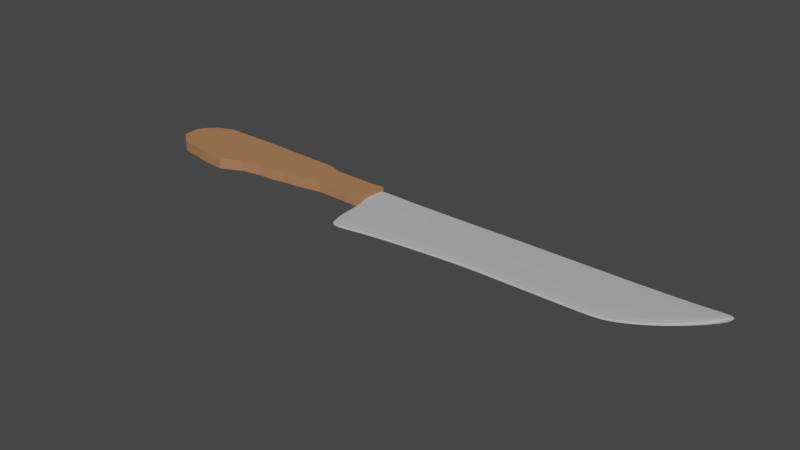 # Source: Buding.blend  (saved by Blender 2.93.20; exported with 4.5.12 LTS)
import bpy
from mathutils import Matrix  # noqa: F401  (used for matrix-valued properties, if any)

bpy.ops.wm.read_factory_settings(use_empty=True)
scene = bpy.context.scene
scene.name = 'Scene'

# ---- collections
col_collection = bpy.data.collections.new('Collection'); scene.collection.children.link(col_collection)
col_collection_2 = bpy.data.collections.new('Collection 2'); scene.collection.children.link(col_collection_2)

# ---- materials (node trees are filled in below, after node groups)
mat_material_001 = bpy.data.materials.new('Material.001')
mat_material_001.use_transparent_shadow = False
mat_material_002 = bpy.data.materials.new('Material.002')
mat_material_002.use_transparent_shadow = False

# ---- material node trees
mat_material_001.use_nodes = True; mat_material_001.node_tree.nodes.clear()
_N = mat_material_001.node_tree.nodes; _L = mat_material_001.node_tree.links
n0 = _N.new('ShaderNodeBsdfPrincipled'); n0.name = 'Principled BSDF'; n0.location = (10, 300)
n0.distribution = 'GGX'
n0.subsurface_method = 'BURLEY'
n0.inputs[0].default_value = (0.9829, 0.9871, 1.0, 0.0)
n0.inputs[1].default_value = 0.8512
n0.inputs[2].default_value = 0.8636
n0.inputs[3].default_value = 1.45
n0.inputs[13].default_value = 0.5702
n0.inputs[14].default_value = (0.9991, 0.9993, 1.0, 0.9459)
n0.inputs[27].default_value = (0.0, 0.0, 0.0, 1.0)
n0.inputs[28].default_value = 1.0
n1 = _N.new('ShaderNodeOutputMaterial'); n1.name = 'Material Output'; n1.location = (300, 300)
_L.new(n0.outputs[0], n1.inputs[0])
n1.is_active_output = True
mat_material_002.use_nodes = True; mat_material_002.node_tree.nodes.clear()
_N = mat_material_002.node_tree.nodes; _L = mat_material_002.node_tree.links
n0 = _N.new('ShaderNodeBsdfPrincipled'); n0.name = 'Principled BSDF'; n0.location = (10, 300)
n0.distribution = 'GGX'
n0.subsurface_method = 'BURLEY'
n0.inputs[0].default_value = (0.4189, 0.1954, 0.09207, 1.0)
n0.inputs[3].default_value = 1.45
n0.inputs[13].default_value = 0.07851
n0.inputs[27].default_value = (0.0, 0.0, 0.0, 1.0)
n0.inputs[28].default_value = 1.0
n1 = _N.new('ShaderNodeOutputMaterial'); n1.name = 'Material Output'; n1.location = (300, 300)
_L.new(n0.outputs[0], n1.inputs[0])
n1.is_active_output = True

# ---- world
world_world = bpy.data.worlds.new('World'); scene.world = world_world
world_world.use_nodes = True; world_world.node_tree.nodes.clear()
_N = world_world.node_tree.nodes; _L = world_world.node_tree.links
n0 = _N.new('ShaderNodeOutputWorld'); n0.name = 'World Output'; n0.location = (300, 300)
n1 = _N.new('ShaderNodeBackground'); n1.name = 'Background'; n1.location = (10, 300)
n1.inputs[0].default_value = (0.05088, 0.05088, 0.05088, 1.0)
_L.new(n1.outputs[0], n0.inputs[0])
n0.is_active_output = True
world_world.color = (0.05088, 0.05088, 0.05088)
world_world.use_sun_shadow = False
world_world.sun_shadow_jitter_overblur = 0.0

# ---- meshes
me_cube_001 = bpy.data.meshes.new('Cube.001')
me_cube_001.from_pydata([(-0.4041, 0.767, -0.2569), (-0.5639, 0.8602, -0.2569), (-0.7238, 0.8602, -0.2569), (-0.8836, 0.8602, -0.2569), (-1.043, 0.8602, -0.2569), (-1.203, 0.8602, -0.2569), (-1.363, 0.8602, -0.2569), (-1.523, 0.8602, -0.2569), (-1.683, 0.8602, -0.2569), (-1.683, 0.8602, -0.1396), (-1.523, 0.8602, -0.1396), (-1.363, 0.8602, -0.1396), (-1.203, 0.8602, -0.1396), (-1.043, 0.8602, -0.1396), (-0.8836, 0.8602, -0.1396), (-0.7238, 0.8602, -0.1396), (-0.5639, 0.8602, -0.1396), (-0.4041, 0.767, -0.1396), (-1.683, 1.229, -0.2569), (-1.523, 1.229, -0.2569), (-1.363, 1.229, -0.2569), (-1.203, 1.229, -0.2569), (-1.043, 1.229, -0.2569), (-0.8836, 1.229, -0.2569), (-0.7238, 1.229, -0.2569), (-0.5639, 1.229, -0.2569), (-0.4041, 1.322, -0.243), (-0.4041, 1.322, -0.154), (-0.5639, 1.229, -0.1396), (-0.7238, 1.229, -0.1396), (-0.8836, 1.229, -0.1396), (-1.043, 1.229, -0.1396), (-1.203, 1.229, -0.1396), (-1.363, 1.229, -0.1396), (-1.523, 1.229, -0.1396), (-1.683, 1.229, -0.1396), (-0.4614, -0.1963, -0.2569), (-0.4614, -0.1963, -0.1396), (-0.1106, 1.322, -0.243), (-0.1106, 1.322, -0.154), (2.864, 0.1468, -0.2569), (2.864, 0.1468, -0.1396), (2.864, 1.322, -0.243), (2.864, 1.322, -0.154), (4.962, 0.8789, -0.2569), (4.962, 0.8789, -0.1396), (4.962, 1.322, -0.243), (4.962, 1.322, -0.154), (3.363, 1.322, -0.154), (3.862, 1.322, -0.154), (3.971, 1.322, -0.154), (4.47, 1.322, -0.154), (4.47, 0.4171, -0.1396), (4.073, 0.2044, -0.1396), (3.862, 0.1468, -0.1396), (3.363, 0.1468, -0.1396), (3.363, 1.322, -0.243), (3.862, 1.322, -0.243), (3.971, 1.322, -0.243), (4.47, 1.322, -0.243), (3.363, 0.1468, -0.2569), (3.862, 0.1468, -0.2569), (4.073, 0.2044, -0.2569), (4.47, 0.4171, -0.2569), (-0.0997, -0.007159, -0.1396), (1.687, 0.1468, -0.1396), (2.23, 0.1468, -0.1396), (2.773, 0.1468, -0.1396), (2.773, 0.1468, -0.2569), (2.23, 0.1468, -0.2569), (1.687, 0.1468, -0.2569), (-0.0997, -0.007159, -0.2569), (1.665, 1.322, -0.154), (1.687, 1.322, -0.154), (2.23, 1.322, -0.154), (2.773, 1.322, -0.154), (1.665, 1.322, -0.243), (1.687, 1.322, -0.243), (2.23, 1.322, -0.243), (2.773, 1.322, -0.243), (5.155, 1.182, -0.2569), (5.155, 1.182, -0.1396), (5.244, 1.322, -0.243), (5.244, 1.322, -0.154), (4.47, 0.4171, -0.1396), (4.47, 0.4171, -0.2569)], [(84, 85)], [(17, 16, 28, 27), (16, 15, 29, 28), (15, 14, 30, 29), (14, 13, 31, 30), (13, 12, 32, 31), (12, 11, 33, 32), (11, 10, 34, 33), (10, 9, 35, 34), (8, 7, 19, 18), (7, 6, 20, 19), (6, 5, 21, 20), (5, 4, 22, 21), (4, 3, 23, 22), (3, 2, 24, 23), (2, 1, 25, 24), (1, 0, 26, 25), (8, 9, 10, 7), (7, 10, 11, 6), (6, 11, 12, 5), (5, 12, 13, 4), (4, 13, 14, 3), (3, 14, 15, 2), (2, 15, 16, 1), (1, 16, 17, 0), (18, 19, 20, 21, 22, 23, 24, 25, 26, 27, 28, 29, 30, 31, 32, 33, 34, 35), (35, 9, 8, 18), (26, 0, 36, 38), (68, 67, 41, 40), (27, 26, 38, 39), (0, 17, 37, 36), (17, 27, 39, 37), (52, 51, 47, 45), (67, 75, 43, 41), (75, 79, 42, 43), (79, 68, 40, 42), (47, 46, 82, 83), (51, 59, 46, 47), (59, 63, 44, 46), (63, 52, 45, 44), (40, 41, 55, 60), (60, 55, 54, 61), (61, 54, 53, 62), (62, 53, 52, 63), (42, 40, 60, 56), (56, 60, 61, 57), (57, 61, 62, 58), (58, 62, 63, 59), (43, 42, 56, 48), (48, 56, 57, 49), (49, 57, 58, 50), (50, 58, 59, 51), (41, 43, 48, 55), (55, 48, 49, 54), (54, 49, 50, 53), (53, 50, 51, 52), (38, 36, 71, 76), (76, 71, 70, 77), (77, 70, 69, 78), (78, 69, 68, 79), (39, 38, 76, 72), (72, 76, 77, 73), (73, 77, 78, 74), (74, 78, 79, 75), (37, 39, 72, 64), (64, 72, 73, 65), (65, 73, 74, 66), (66, 74, 75, 67), (36, 37, 64, 71), (71, 64, 65, 70), (70, 65, 66, 69), (69, 66, 67, 68), (83, 82, 80, 81), (46, 44, 80, 82), (44, 45, 81, 80), (45, 47, 83, 81)])
_uv = me_cube_001.uv_layers.new(name='UVMap')
_uv.uv.foreach_set('vector', [0.6705, 0.5, 0.6818, 0.5, 0.6818, 0.75, 0.6705, 0.75, 0.6818, 0.5, 0.6932, 0.5, 0.6932, 0.75, 0.6818, 0.75, 0.6932, 0.5, 0.7045, 0.5, 0.7045, 0.75, 0.6932, 0.75, 0.7045, 0.5, 0.7159, 0.5, 0.7159, 0.75, 0.7045, 0.75, 0.7159, 0.5, 0.7273, 0.5, 0.7273, 0.75, 0.7159, 0.75, 0.7273, 0.5, 0.7386, 0.5, 0.7386, 0.75, 0.7273, 0.75, 0.7386, 0.5, 0.75, 0.5, 0.75, 0.75, 0.7386, 0.75, 0.75, 0.5, 0.7614, 0.5, 0.7614, 0.75, 0.75, 0.75, 0.2386, 0.5, 0.25, 0.5, 0.25, 0.75, 0.2386, 0.75, 0.25, 0.5, 0.2614, 0.5, 0.2614, 0.75, 0.25, 0.75, 0.2614, 0.5, 0.2727, 0.5, 0.2727, 0.75, 0.2614, 0.75, 0.2727, 0.5, 0.2841, 0.5, 0.2841, 0.75, 0.2727, 0.75, 0.2841, 0.5, 0.2955, 0.5, 0.2955, 0.75, 0.2841, 0.75, 0.2955, 0.5, 0.3068, 0.5, 0.3068, 0.75, 0.2955, 0.75, 0.3068, 0.5, 0.3182, 0.5, 0.3182, 0.75, 0.3068, 0.75, 0.3182, 0.5, 0.3295, 0.5, 0.3295, 0.75, 0.3182, 0.75, 0.375, 0.3636, 0.625, 0.3636, 0.625, 0.375, 0.375, 0.375, 0.375, 0.375, 0.625, 0.375, 0.625, 0.3864, 0.375, 0.3864, 0.375, 0.3864, 0.625, 0.3864, 0.625, 0.3977, 0.375, 0.3977, 0.375, 0.3977, 0.625, 0.3977, 0.625, 0.4091, 0.375, 0.4091, 0.375, 0.4091, 0.625, 0.4091, 0.625, 0.4205, 0.375, 0.4205, 0.375, 0.4205, 0.625, 0.4205, 0.625, 0.4318, 0.375, 0.4318, 0.375, 0.4318, 0.625, 0.4318, 0.625, 0.4432, 0.375, 0.4432, 0.375, 0.4432, 0.625, 0.4432, 0.625, 0.4545, 0.375, 0.4545, 0.2386, 0.75, 0.25, 0.75, 0.2614, 0.75, 0.2727, 0.75, 0.2841, 0.75, 0.2955, 0.75, 0.3068, 0.75, 0.3182, 0.75, 0.3295, 0.75, 0.6705, 0.75, 0.6818, 0.75, 0.6932, 0.75, 0.7045, 0.75, 0.7159, 0.75, 0.7273, 0.75, 0.7386, 0.75, 0.75, 0.75, 0.7614, 0.75, 0.7614, 0.75, 0.625, 0.3636, 0.2386, 0.5, 0.2386, 0.75, 0.3295, 0.75, 0.3295, 0.5, 0.3295, 0.5, 0.3295, 0.75, 0.375, 0.4545, 0.625, 0.4545, 0.625, 0.4545, 0.375, 0.4545, 0.6705, 0.75, 0.3295, 0.75, 0.3295, 0.75, 0.6705, 0.75, 0.375, 0.4545, 0.625, 0.4545, 0.625, 0.4545, 0.375, 0.4545, 0.6705, 0.5, 0.6705, 0.75, 0.6705, 0.75, 0.6705, 0.5, 0.6705, 0.5, 0.6705, 0.75, 0.6705, 0.75, 0.6705, 0.5, 0.6705, 0.5, 0.6705, 0.75, 0.6705, 0.75, 0.6705, 0.5, 0.6705, 0.75, 0.3295, 0.75, 0.3295, 0.75, 0.6705, 0.75, 0.3295, 0.75, 0.3295, 0.5, 0.3295, 0.5, 0.3295, 0.75, 0.6705, 0.75, 0.3295, 0.75, 0.3295, 0.75, 0.6705, 0.75, 0.6705, 0.75, 0.3295, 0.75, 0.3295, 0.75, 0.6705, 0.75, 0.3295, 0.75, 0.3295, 0.5, 0.3295, 0.5, 0.3295, 0.75, 0.375, 0.4545, 0.625, 0.4545, 0.625, 0.4545, 0.375, 0.4545, 0.375, 0.4545, 0.625, 0.4545, 0.625, 0.4545, 0.375, 0.4545, 0.375, 0.4545, 0.625, 0.4545, 0.625, 0.4545, 0.375, 0.4545, 0.375, 0.4545, 0.625, 0.4545, 0.625, 0.4545, 0.375, 0.4545, 0.375, 0.4545, 0.625, 0.4545, 0.625, 0.4545, 0.375, 0.4545, 0.3295, 0.75, 0.3295, 0.5, 0.3295, 0.5, 0.3295, 0.75, 0.3295, 0.75, 0.3295, 0.5, 0.3295, 0.5, 0.3295, 0.75, 0.3295, 0.75, 0.3295, 0.5, 0.3295, 0.5, 0.3295, 0.75, 0.3295, 0.75, 0.3295, 0.5, 0.3295, 0.5, 0.3295, 0.75, 0.6705, 0.75, 0.3295, 0.75, 0.3295, 0.75, 0.6705, 0.75, 0.6705, 0.75, 0.3295, 0.75, 0.3295, 0.75, 0.6705, 0.75, 0.6705, 0.75, 0.3295, 0.75, 0.3295, 0.75, 0.6705, 0.75, 0.6705, 0.75, 0.3295, 0.75, 0.3295, 0.75, 0.6705, 0.75, 0.6705, 0.5, 0.6705, 0.75, 0.6705, 0.75, 0.6705, 0.5, 0.6705, 0.5, 0.6705, 0.75, 0.6705, 0.75, 0.6705, 0.5, 0.6705, 0.5, 0.6705, 0.75, 0.6705, 0.75, 0.6705, 0.5, 0.6705, 0.5, 0.6705, 0.75, 0.6705, 0.75, 0.6705, 0.5, 0.3295, 0.75, 0.3295, 0.5, 0.3295, 0.5, 0.3295, 0.75, 0.3295, 0.75, 0.3295, 0.5, 0.3295, 0.5, 0.3295, 0.75, 0.3295, 0.75, 0.3295, 0.5, 0.3295, 0.5, 0.3295, 0.75, 0.3295, 0.75, 0.3295, 0.5, 0.3295, 0.5, 0.3295, 0.75, 0.6705, 0.75, 0.3295, 0.75, 0.3295, 0.75, 0.6705, 0.75, 0.6705, 0.75, 0.3295, 0.75, 0.3295, 0.75, 0.6705, 0.75, 0.6705, 0.75, 0.3295, 0.75, 0.3295, 0.75, 0.6705, 0.75, 0.6705, 0.75, 0.3295, 0.75, 0.3295, 0.75, 0.6705, 0.75, 0.6705, 0.5, 0.6705, 0.75, 0.6705, 0.75, 0.6705, 0.5, 0.6705, 0.5, 0.6705, 0.75, 0.6705, 0.75, 0.6705, 0.5, 0.6705, 0.5, 0.6705, 0.75, 0.6705, 0.75, 0.6705, 0.5, 0.6705, 0.5, 0.6705, 0.75, 0.6705, 0.75, 0.6705, 0.5, 0.375, 0.4545, 0.625, 0.4545, 0.625, 0.4545, 0.375, 0.4545, 0.375, 0.4545, 0.625, 0.4545, 0.625, 0.4545, 0.375, 0.4545, 0.375, 0.4545, 0.625, 0.4545, 0.625, 0.4545, 0.375, 0.4545, 0.375, 0.4545, 0.625, 0.4545, 0.625, 0.4545, 0.375, 0.4545, 0.6705, 0.75, 0.3295, 0.75, 0.3295, 0.5, 0.625, 0.4545, 0.3295, 0.75, 0.3295, 0.5, 0.3295, 0.5, 0.3295, 0.75, 0.375, 0.4545, 0.625, 0.4545, 0.625, 0.4545, 0.375, 0.4545, 0.6705, 0.5, 0.6705, 0.75, 0.6705, 0.75, 0.6705, 0.5])
me_cube_001.materials.append(mat_material_001)
me_cube_001.use_remesh_fix_poles = True
me_cube_001.use_remesh_preserve_attributes = False
me_cube_001.update()
me_cube_002 = bpy.data.meshes.new('Cube.002')
me_cube_002.from_pydata([(-3.158, -1.188, 1.39), (-3.158, -1.188, -1.39), (-3.158, -1.188, -1.39), (-3.158, -1.188, 1.39), (-3.612, -1.239, 1.39), (-3.612, -1.239, -1.39), (-3.158, -1.188, 1.39), (-3.158, -1.188, -1.39), (-1.884, -0.873, -1.39), (-1.884, -0.873, 1.39), (-1.884, 0.7369, -1.39), (-1.884, 0.7369, 1.39), (-2.616, -1.069, -1.39), (-2.616, -1.069, 1.39), (-2.616, 1.04, -1.39), (-2.616, 1.04, 1.39), (-3.158, -1.188, -1.39), (-3.158, -1.188, 1.39), (-3.133, 1.05, -1.39), (-3.133, 1.05, 1.39), (-3.612, -1.239, -1.39), (-3.612, -1.239, 1.39), (-3.594, 1.051, -1.39), (-3.594, 1.051, 1.39), (-4.217, -1.396, -1.39), (-4.217, -1.396, 1.39), (-4.217, 1.092, -1.39), (-4.217, 1.092, 1.39), (-4.97, -1.446, -1.39), (-4.97, -1.446, 1.39), (-4.808, 1.092, -1.39), (-4.808, 1.092, 1.39), (-5.796, -1.636, -1.39), (-5.796, -1.636, 1.39), (-5.85, 1.174, -1.39), (-5.85, 1.174, 1.39), (-6.696, -2.229, -1.39), (-6.696, -2.229, 1.39), (-6.69, 1.174, -1.39), (-6.69, 1.174, 1.39), (-7.615, -2.149, -1.39), (-7.615, -2.149, 1.39), (-7.577, 1.174, -1.39), (-7.577, 1.174, 1.39), (-8.645, -1.894, -1.39), (-8.645, -1.894, 1.39), (-8.62, 1.174, -1.39), (-8.62, 1.174, 1.39), (-9.304, -1.72, -1.39), (-9.304, -1.72, 1.39), (-9.304, 0.8152, -1.39), (-9.304, 0.8152, 1.39), (-9.696, -1.296, -1.39), (-9.696, -1.296, 1.39), (-9.771, 0.1981, -1.39), (-9.771, 0.1981, 1.39), (-9.851, -1.126, -1.39), (-9.851, -1.126, 1.39), (-9.926, -0.2512, -1.39), (-9.926, -0.2512, 1.39), (-5.796, -1.636, -1.39), (-5.796, -1.636, 1.39), (-6.696, -2.229, -1.39), (-6.696, -2.229, 1.39), (-2.616, -1.069, -1.39), (-2.616, -1.069, 1.39), (-2.616, 1.04, -1.39), (-2.616, 1.04, 1.39), (-6.696, -2.229, -1.39), (-6.696, -2.229, 1.39), (-6.696, -2.229, -1.39), (-6.696, -2.229, 1.39), (-8.645, -1.894, -1.39), (-8.645, -1.894, 1.39), (-9.851, -1.126, -1.39), (-9.851, -1.126, 1.39), (-0.2248, -0.9144, -1.39), (-0.2248, -0.9144, 1.39), (-0.2248, 0.7181, -1.39), (-0.2248, 0.7181, 1.39), (0.4195, -0.9044, -1.39), (0.4195, -0.9044, 1.39), (0.4195, 0.7851, -1.39), (0.4195, 0.7851, 1.39), (-1.884, -0.873, -1.39), (-1.884, -0.873, 1.39), (-1.884, 0.7369, -1.39), (-1.884, 0.7369, 1.39)], [(1, 0), (2, 3), (64, 65), (67, 66), (68, 69), (70, 71), (72, 73), (74, 75)], [(9, 11, 15, 13), (7, 6, 4, 5), (15, 14, 18, 19), (10, 8, 12, 14), (11, 10, 14, 15), (8, 9, 13, 12), (17, 19, 23, 21), (12, 13, 17, 16), (13, 15, 19, 17), (14, 12, 16, 18), (22, 20, 24, 26), (18, 16, 20, 22), (19, 18, 22, 23), (27, 26, 30, 31), (23, 22, 26, 27), (20, 21, 25, 24), (21, 23, 27, 25), (29, 31, 35, 33), (24, 25, 29, 28), (25, 27, 31, 29), (26, 24, 28, 30), (35, 34, 38, 39), (30, 28, 32, 34), (31, 30, 34, 35), (28, 29, 33, 32), (36, 37, 41, 40), (33, 35, 39, 37), (34, 32, 36, 38), (41, 43, 47, 45), (37, 39, 43, 41), (38, 36, 40, 42), (39, 38, 42, 43), (47, 46, 50, 51), (42, 40, 44, 46), (43, 42, 46, 47), (40, 41, 45, 44), (49, 51, 55, 53), (44, 45, 49, 48), (45, 47, 51, 49), (46, 44, 48, 50), (53, 55, 59, 57), (50, 48, 52, 54), (51, 50, 54, 55), (48, 49, 53, 52), (56, 57, 59, 58), (54, 52, 56, 58), (55, 54, 58, 59), (52, 53, 57, 56), (60, 61, 63, 62), (79, 78, 86, 87), (78, 79, 83, 82), (82, 83, 81, 80), (80, 81, 77, 76), (78, 82, 80, 76), (83, 79, 77, 81), (76, 77, 85, 84), (77, 79, 87, 85), (78, 76, 84, 86)])
_uv = me_cube_002.uv_layers.new(name='UVMap')
_uv.uv.foreach_set('vector', [0.875, 0.75, 0.875, 0.5, 0.875, 0.5, 0.875, 0.75, 0.375, 1.0, 0.625, 1.0, 0.625, 1.0, 0.375, 1.0, 0.625, 0.25, 0.375, 0.25, 0.375, 0.25, 0.625, 0.25, 0.125, 0.5, 0.125, 0.75, 0.125, 0.75, 0.125, 0.5, 0.625, 0.25, 0.375, 0.25, 0.375, 0.25, 0.625, 0.25, 0.375, 1.0, 0.625, 1.0, 0.625, 1.0, 0.375, 1.0, 0.875, 0.75, 0.875, 0.5, 0.875, 0.5, 0.875, 0.75, 0.375, 1.0, 0.625, 1.0, 0.625, 1.0, 0.375, 1.0, 0.875, 0.75, 0.875, 0.5, 0.875, 0.5, 0.875, 0.75, 0.125, 0.5, 0.125, 0.75, 0.125, 0.75, 0.125, 0.5, 0.125, 0.5, 0.125, 0.75, 0.125, 0.75, 0.125, 0.5, 0.125, 0.5, 0.125, 0.75, 0.125, 0.75, 0.125, 0.5, 0.625, 0.25, 0.375, 0.25, 0.375, 0.25, 0.625, 0.25, 0.625, 0.25, 0.375, 0.25, 0.375, 0.25, 0.625, 0.25, 0.625, 0.25, 0.375, 0.25, 0.375, 0.25, 0.625, 0.25, 0.375, 1.0, 0.625, 1.0, 0.625, 1.0, 0.375, 1.0, 0.875, 0.75, 0.875, 0.5, 0.875, 0.5, 0.875, 0.75, 0.875, 0.75, 0.875, 0.5, 0.875, 0.5, 0.875, 0.75, 0.375, 1.0, 0.625, 1.0, 0.625, 1.0, 0.375, 1.0, 0.875, 0.75, 0.875, 0.5, 0.875, 0.5, 0.875, 0.75, 0.125, 0.5, 0.125, 0.75, 0.125, 0.75, 0.125, 0.5, 0.625, 0.25, 0.375, 0.25, 0.375, 0.25, 0.625, 0.25, 0.125, 0.5, 0.125, 0.75, 0.125, 0.75, 0.125, 0.5, 0.625, 0.25, 0.375, 0.25, 0.375, 0.25, 0.625, 0.25, 0.375, 1.0, 0.625, 1.0, 0.625, 1.0, 0.375, 1.0, 0.375, 1.0, 0.625, 1.0, 0.625, 1.0, 0.375, 1.0, 0.875, 0.75, 0.875, 0.5, 0.875, 0.5, 0.875, 0.75, 0.125, 0.5, 0.125, 0.75, 0.125, 0.75, 0.125, 0.5, 0.875, 0.75, 0.875, 0.5, 0.875, 0.5, 0.875, 0.75, 0.875, 0.75, 0.875, 0.5, 0.875, 0.5, 0.875, 0.75, 0.125, 0.5, 0.125, 0.75, 0.125, 0.75, 0.125, 0.5, 0.625, 0.25, 0.375, 0.25, 0.375, 0.25, 0.625, 0.25, 0.625, 0.25, 0.375, 0.25, 0.375, 0.25, 0.625, 0.25, 0.125, 0.5, 0.125, 0.75, 0.125, 0.75, 0.125, 0.5, 0.625, 0.25, 0.375, 0.25, 0.375, 0.25, 0.625, 0.25, 0.375, 1.0, 0.625, 1.0, 0.625, 1.0, 0.375, 1.0, 0.875, 0.75, 0.875, 0.5, 0.875, 0.5, 0.875, 0.75, 0.375, 1.0, 0.625, 1.0, 0.625, 1.0, 0.375, 1.0, 0.875, 0.75, 0.875, 0.5, 0.875, 0.5, 0.875, 0.75, 0.125, 0.5, 0.125, 0.75, 0.125, 0.75, 0.125, 0.5, 0.875, 0.75, 0.875, 0.5, 0.875, 0.5, 0.875, 0.75, 0.125, 0.5, 0.125, 0.75, 0.125, 0.75, 0.125, 0.5, 0.625, 0.25, 0.375, 0.25, 0.375, 0.25, 0.625, 0.25, 0.375, 1.0, 0.625, 1.0, 0.625, 1.0, 0.375, 1.0, 0.375, 0.0, 0.625, 0.0, 0.625, 0.25, 0.375, 0.25, 0.125, 0.5, 0.125, 0.75, 0.125, 0.75, 0.125, 0.5, 0.625, 0.25, 0.375, 0.25, 0.375, 0.25, 0.625, 0.25, 0.375, 1.0, 0.625, 1.0, 0.625, 1.0, 0.375, 1.0, 0.375, 1.0, 0.625, 1.0, 0.625, 1.0, 0.375, 1.0, 0.625, 0.25, 0.375, 0.25, 0.375, 0.25, 0.625, 0.25, 0.375, 0.25, 0.625, 0.25, 0.625, 0.5, 0.375, 0.5, 0.375, 0.5, 0.625, 0.5, 0.625, 0.75, 0.375, 0.75, 0.375, 0.75, 0.625, 0.75, 0.625, 1.0, 0.375, 1.0, 0.125, 0.5, 0.375, 0.5, 0.375, 0.75, 0.125, 0.75, 0.625, 0.5, 0.875, 0.5, 0.875, 0.75, 0.625, 0.75, 0.375, 1.0, 0.625, 1.0, 0.625, 1.0, 0.375, 1.0, 0.875, 0.75, 0.875, 0.5, 0.875, 0.5, 0.875, 0.75, 0.125, 0.5, 0.125, 0.75, 0.125, 0.75, 0.125, 0.5])
me_cube_002.materials.append(mat_material_002)
me_cube_002.use_remesh_fix_poles = True
me_cube_002.use_remesh_preserve_attributes = False
me_cube_002.update()

# ---- objects
ob_empty = bpy.data.objects.new('Empty', None)
ob_cube = bpy.data.objects.new('Cube', me_cube_001)
ob_cube_001 = bpy.data.objects.new('Cube.001', me_cube_002)

# ---- transforms, parenting, visibility, modifiers, constraints
ob_empty.location = (9.325, -1.266, 0.0)
ob_empty.empty_display_type = 'IMAGE'
ob_empty.empty_display_size = 8.259
ob_empty.empty_image_offset = (-1.627, -0.3027)
ob_cube.location = (0.06657, 0.0, 2.373)
ob_cube.scale = (1.0, 1.0, 0.8628)
_m = ob_cube.modifiers.new('Subdivision', 'SUBSURF')
_m.levels = 6
ob_cube_001.location = (-0.5554, 1.04, 2.202)
ob_cube_001.scale = (0.3792, 0.2838, 0.0625)

# ---- collection membership
col_collection.objects.link(ob_empty)
col_collection_2.objects.link(ob_cube)
col_collection_2.objects.link(ob_cube_001)

# ---- scene / render settings (as saved in the file)
scene.frame_start = 1; scene.frame_end = 250; scene.frame_set(188)
scene.render.engine = 'BLENDER_EEVEE_NEXT'
scene.cycles.use_denoising = False
scene.cycles.samples = 128
scene.cycles.sampling_pattern = 'TABULATED_SOBOL'
scene.cycles.use_adaptive_sampling = False
scene.cycles.use_light_tree = False
scene.view_settings.view_transform = 'Filmic'
bpy.context.view_layer.update()

# ---- added for rendering (the .blend has no active camera and no usable light): camera, sun
cam_auto = bpy.data.cameras.new('AutoCamera')
cam_auto.lens = 50.0
cam_auto.sensor_width = 36.0
cam_auto.clip_end = 1000.0
ob_auto_camera = bpy.data.objects.new('AutoCamera', cam_auto)
scene.collection.objects.link(ob_auto_camera)
ob_auto_camera.location = (9.52454, -10.2466, 9.42512)
ob_auto_camera.rotation_euler = (1.09748, -7.21219e-08, 0.694738)
scene.camera = ob_auto_camera
light_auto_sun = bpy.data.lights.new('AutoSun', 'SUN')
light_auto_sun.energy = 3.0
light_auto_sun.angle = 0.0523599
ob_auto_sun = bpy.data.objects.new('AutoSun', light_auto_sun)
scene.collection.objects.link(ob_auto_sun)
ob_auto_sun.rotation_euler = (0.872665, 0.174533, 0.523599)
bpy.context.view_layer.update()
